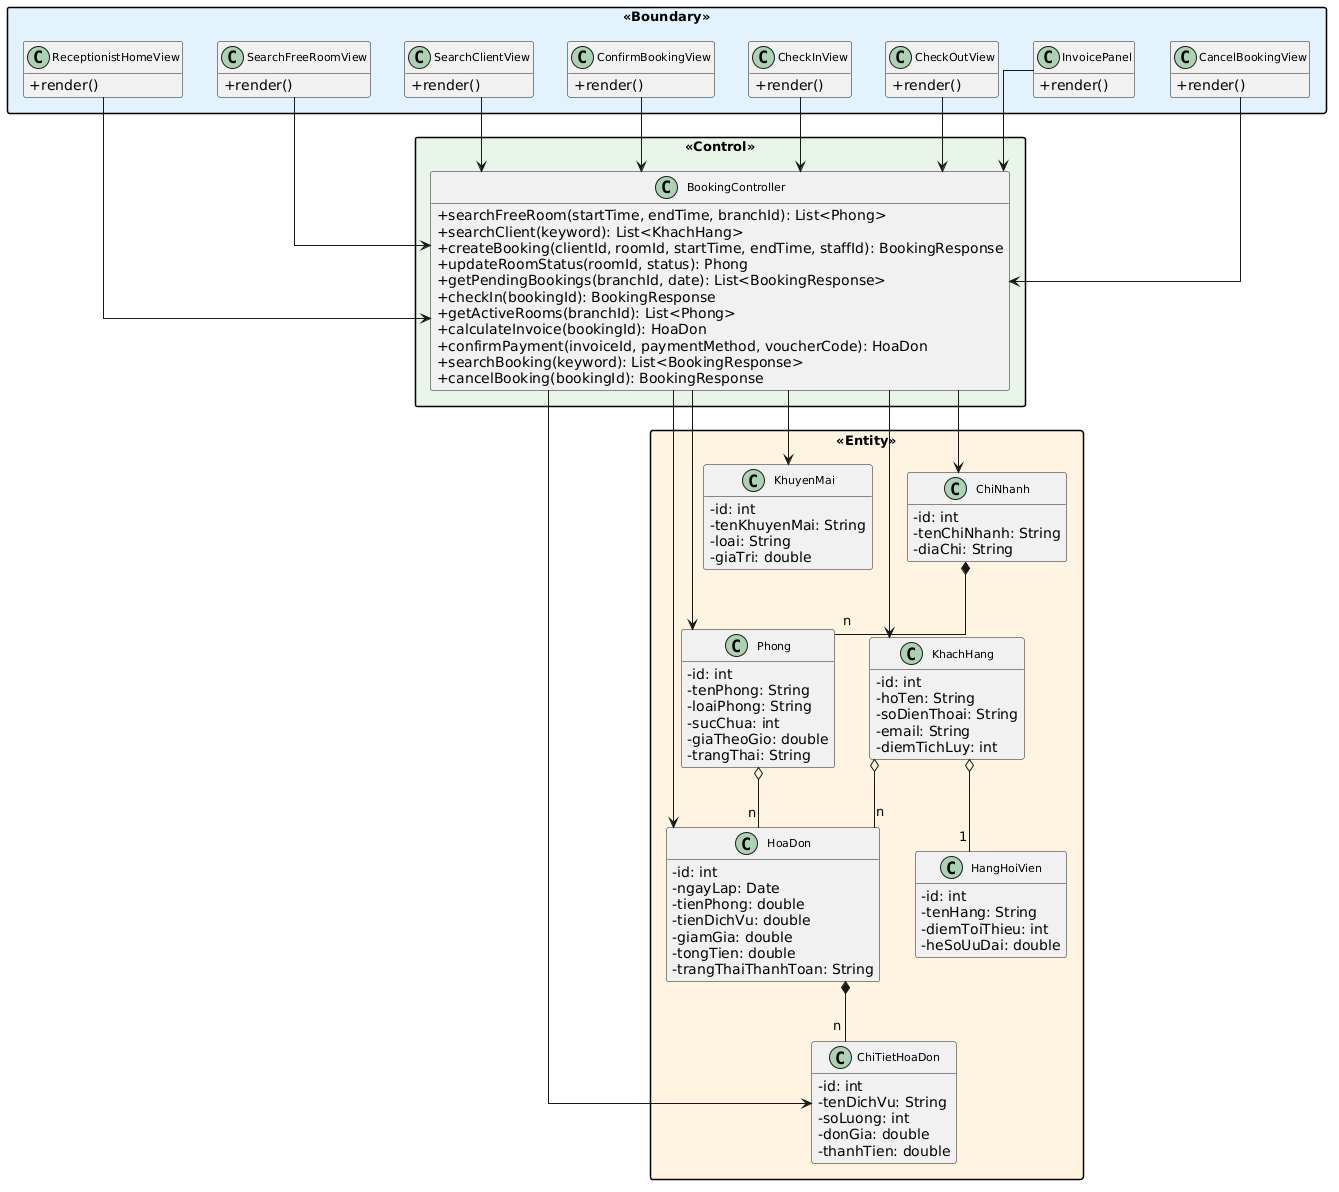

The diagram above was rendered by PlantUML. Its source (embedded in the PNG):
@startuml
skinparam linetype ortho
skinparam packageStyle rectangle
skinparam classAttributeIconSize 0
skinparam classFontSize 11
skinparam packageFontSize 13
hide empty members

package "<<Boundary>>" #E3F2FD {
  class ReceptionistHomeView {
    +render()
  }
  class SearchFreeRoomView {
    +render()
  }
  class SearchClientView {
    +render()
  }
  class ConfirmBookingView {
    +render()
  }
  class CheckInView {
    +render()
  }
  class CheckOutView {
    +render()
  }
  class InvoicePanel {
    +render()
  }
  class CancelBookingView {
    +render()
  }
}

package "<<Control>>" #E8F5E9 {
  class BookingController {
    +searchFreeRoom(startTime, endTime, branchId): List<Phong>
    +searchClient(keyword): List<KhachHang>
    +createBooking(clientId, roomId, startTime, endTime, staffId): BookingResponse
    +updateRoomStatus(roomId, status): Phong
    +getPendingBookings(branchId, date): List<BookingResponse>
    +checkIn(bookingId): BookingResponse
    +getActiveRooms(branchId): List<Phong>
    +calculateInvoice(bookingId): HoaDon
    +confirmPayment(invoiceId, paymentMethod, voucherCode): HoaDon
    +searchBooking(keyword): List<BookingResponse>
    +cancelBooking(bookingId): BookingResponse
  }
}

package "<<Entity>>" #FFF3E0 {
  class Phong {
    -id: int
    -tenPhong: String
    -loaiPhong: String
    -sucChua: int
    -giaTheoGio: double
    -trangThai: String
  }
  class KhachHang {
    -id: int
    -hoTen: String
    -soDienThoai: String
    -email: String
    -diemTichLuy: int
  }
  class HoaDon {
    -id: int
    -ngayLap: Date
    -tienPhong: double
    -tienDichVu: double
    -giamGia: double
    -tongTien: double
    -trangThaiThanhToan: String
  }
  class ChiTietHoaDon {
    -id: int
    -tenDichVu: String
    -soLuong: int
    -donGia: double
    -thanhTien: double
  }
  class KhuyenMai {
    -id: int
    -tenKhuyenMai: String
    -loai: String
    -giaTri: double
  }
  class ChiNhanh {
    -id: int
    -tenChiNhanh: String
    -diaChi: String
  }
  class HangHoiVien {
    -id: int
    -tenHang: String
    -diemToiThieu: int
    -heSoUuDai: double
  }
}

ReceptionistHomeView --> BookingController
SearchFreeRoomView --> BookingController
SearchClientView --> BookingController
ConfirmBookingView --> BookingController
CheckInView --> BookingController
CheckOutView --> BookingController
InvoicePanel --> BookingController
CancelBookingView --> BookingController

BookingController --> Phong
BookingController --> KhachHang
BookingController --> HoaDon
BookingController --> ChiTietHoaDon
BookingController --> KhuyenMai
BookingController --> ChiNhanh

ChiNhanh *-- "n" Phong
KhachHang o-- "1" HangHoiVien
HoaDon *-- "n" ChiTietHoaDon
KhachHang o-- "n" HoaDon
Phong o-- "n" HoaDon
@enduml